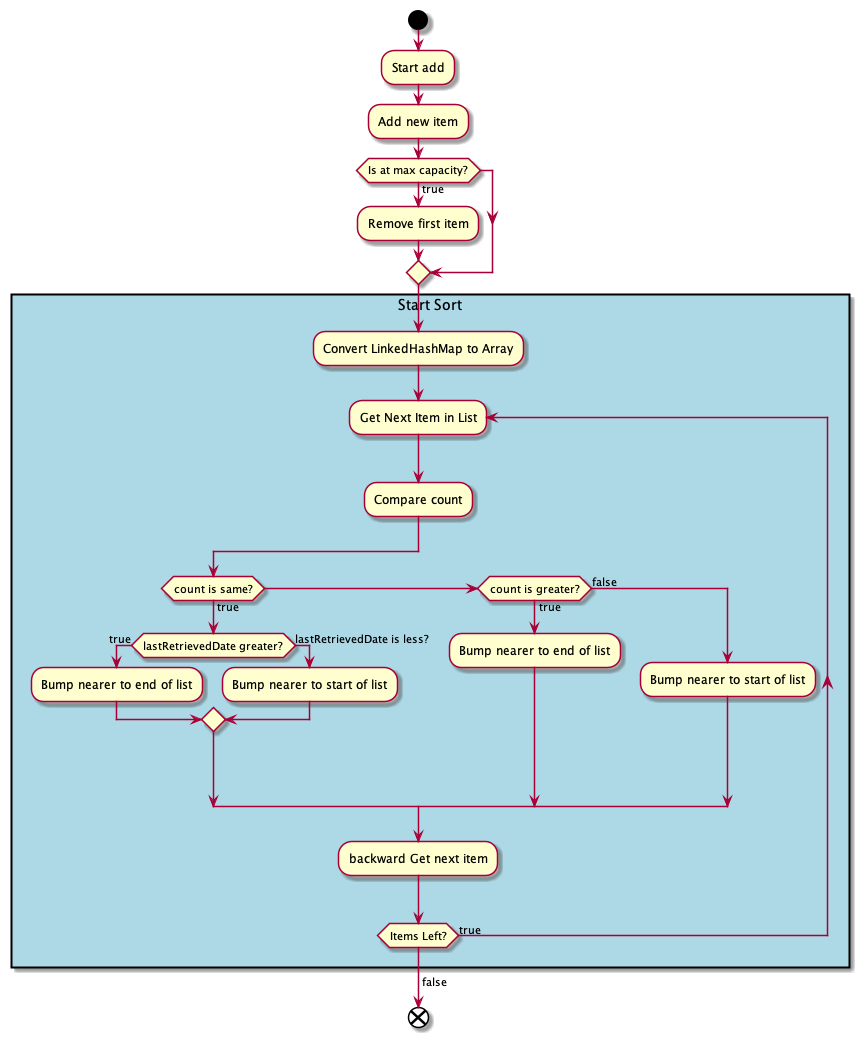

The diagram above was rendered by PlantUML. Its source (embedded in the PNG):
@startuml
start
:Start add;
:Add new item;
if(Is at max capacity?) then (true)
    :Remove first item;
endif
!include forgetting-map-flow-sort.puml!SORT
end
@enduml